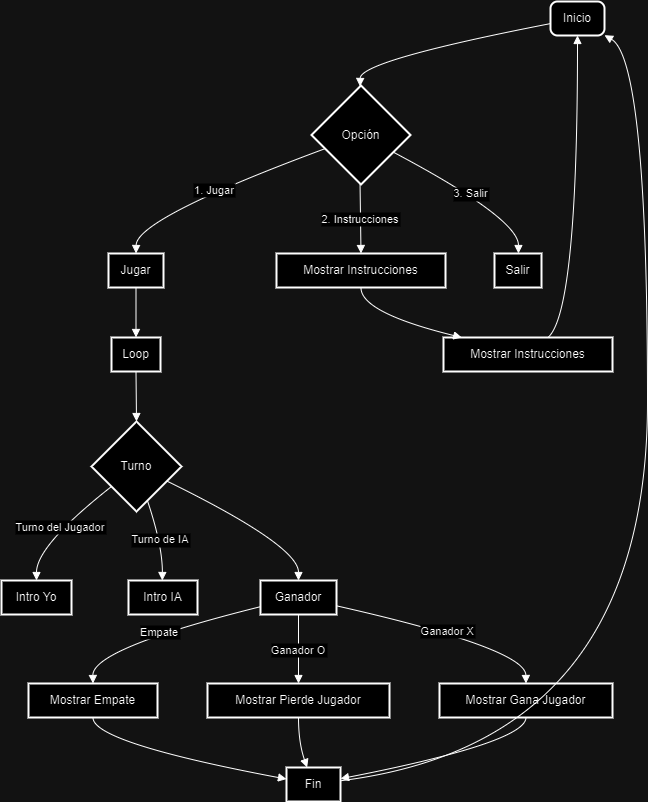

The diagram above was exported from draw.io. Its source (the exported page's mxGraphModel, read from the mxfile embedded in the PNG):
<mxGraphModel dx="880" dy="426" grid="1" gridSize="10" guides="1" tooltips="1" connect="1" arrows="1" fold="1" page="1" pageScale="1" pageWidth="827" pageHeight="1169" math="0" shadow="0">
  <root>
    <mxCell id="0" />
    <mxCell id="1" parent="0" />
    <mxCell id="dstFr0rKNewOCBxYAiUm-2" value="Inicio" style="rounded=1;absoluteArcSize=1;arcSize=14;whiteSpace=wrap;strokeWidth=2;" vertex="1" parent="1">
      <mxGeometry x="569" y="20" width="54" height="34" as="geometry" />
    </mxCell>
    <mxCell id="dstFr0rKNewOCBxYAiUm-3" value="Opción" style="rhombus;strokeWidth=2;whiteSpace=wrap;" vertex="1" parent="1">
      <mxGeometry x="330" y="104" width="99" height="99" as="geometry" />
    </mxCell>
    <mxCell id="dstFr0rKNewOCBxYAiUm-4" value="Jugar" style="whiteSpace=wrap;strokeWidth=2;" vertex="1" parent="1">
      <mxGeometry x="127" y="272" width="55" height="34" as="geometry" />
    </mxCell>
    <mxCell id="dstFr0rKNewOCBxYAiUm-5" value="Mostrar Instrucciones" style="whiteSpace=wrap;strokeWidth=2;" vertex="1" parent="1">
      <mxGeometry x="295" y="272" width="169" height="34" as="geometry" />
    </mxCell>
    <mxCell id="dstFr0rKNewOCBxYAiUm-6" value="Salir" style="whiteSpace=wrap;strokeWidth=2;" vertex="1" parent="1">
      <mxGeometry x="513" y="272" width="47" height="34" as="geometry" />
    </mxCell>
    <mxCell id="dstFr0rKNewOCBxYAiUm-7" value="Loop" style="whiteSpace=wrap;strokeWidth=2;" vertex="1" parent="1">
      <mxGeometry x="130" y="356" width="49" height="34" as="geometry" />
    </mxCell>
    <mxCell id="dstFr0rKNewOCBxYAiUm-8" value="Turno" style="rhombus;strokeWidth=2;whiteSpace=wrap;" vertex="1" parent="1">
      <mxGeometry x="110" y="440" width="90" height="90" as="geometry" />
    </mxCell>
    <mxCell id="dstFr0rKNewOCBxYAiUm-9" value="Intro Yo" style="whiteSpace=wrap;strokeWidth=2;" vertex="1" parent="1">
      <mxGeometry x="20" y="599" width="70" height="34" as="geometry" />
    </mxCell>
    <mxCell id="dstFr0rKNewOCBxYAiUm-10" value="Intro IA" style="whiteSpace=wrap;strokeWidth=2;" vertex="1" parent="1">
      <mxGeometry x="147" y="599" width="69" height="34" as="geometry" />
    </mxCell>
    <mxCell id="dstFr0rKNewOCBxYAiUm-11" value="Ganador" style="whiteSpace=wrap;strokeWidth=2;" vertex="1" parent="1">
      <mxGeometry x="279" y="599" width="76" height="34" as="geometry" />
    </mxCell>
    <mxCell id="dstFr0rKNewOCBxYAiUm-12" value="Mostrar Gana Jugador" style="whiteSpace=wrap;strokeWidth=2;" vertex="1" parent="1">
      <mxGeometry x="458" y="702" width="173" height="34" as="geometry" />
    </mxCell>
    <mxCell id="dstFr0rKNewOCBxYAiUm-13" value="Mostrar Pierde Jugador" style="whiteSpace=wrap;strokeWidth=2;" vertex="1" parent="1">
      <mxGeometry x="226" y="702" width="182" height="34" as="geometry" />
    </mxCell>
    <mxCell id="dstFr0rKNewOCBxYAiUm-14" value="Mostrar Empate" style="whiteSpace=wrap;strokeWidth=2;" vertex="1" parent="1">
      <mxGeometry x="47" y="702" width="129" height="34" as="geometry" />
    </mxCell>
    <mxCell id="dstFr0rKNewOCBxYAiUm-15" value="Fin" style="whiteSpace=wrap;strokeWidth=2;" vertex="1" parent="1">
      <mxGeometry x="305" y="786" width="54" height="34" as="geometry" />
    </mxCell>
    <mxCell id="dstFr0rKNewOCBxYAiUm-16" value="Mostrar Instrucciones" style="whiteSpace=wrap;strokeWidth=2;" vertex="1" parent="1">
      <mxGeometry x="462" y="356" width="169" height="34" as="geometry" />
    </mxCell>
    <mxCell id="dstFr0rKNewOCBxYAiUm-17" value="" style="curved=1;startArrow=none;endArrow=block;exitX=0;exitY=0.65;entryX=0.49;entryY=0;rounded=0;" edge="1" parent="1" source="dstFr0rKNewOCBxYAiUm-2" target="dstFr0rKNewOCBxYAiUm-3">
      <mxGeometry relative="1" as="geometry">
        <Array as="points">
          <mxPoint x="379" y="79" />
        </Array>
      </mxGeometry>
    </mxCell>
    <mxCell id="dstFr0rKNewOCBxYAiUm-18" value="1. Jugar" style="curved=1;startArrow=none;endArrow=block;exitX=0;exitY=0.69;entryX=0.5;entryY=-0.01;rounded=0;" edge="1" parent="1" source="dstFr0rKNewOCBxYAiUm-3" target="dstFr0rKNewOCBxYAiUm-4">
      <mxGeometry relative="1" as="geometry">
        <Array as="points">
          <mxPoint x="155" y="237" />
        </Array>
      </mxGeometry>
    </mxCell>
    <mxCell id="dstFr0rKNewOCBxYAiUm-19" value="2. Instrucciones" style="curved=1;startArrow=none;endArrow=block;exitX=0.49;exitY=1;entryX=0.5;entryY=-0.01;rounded=0;" edge="1" parent="1" source="dstFr0rKNewOCBxYAiUm-3" target="dstFr0rKNewOCBxYAiUm-5">
      <mxGeometry relative="1" as="geometry">
        <Array as="points" />
      </mxGeometry>
    </mxCell>
    <mxCell id="dstFr0rKNewOCBxYAiUm-20" value="3. Salir" style="curved=1;startArrow=none;endArrow=block;exitX=0.99;exitY=0.76;entryX=0.51;entryY=-0.01;rounded=0;" edge="1" parent="1" source="dstFr0rKNewOCBxYAiUm-3" target="dstFr0rKNewOCBxYAiUm-6">
      <mxGeometry relative="1" as="geometry">
        <Array as="points">
          <mxPoint x="537" y="237" />
        </Array>
      </mxGeometry>
    </mxCell>
    <mxCell id="dstFr0rKNewOCBxYAiUm-21" value="" style="curved=1;startArrow=none;endArrow=block;exitX=0.5;exitY=0.99;entryX=0.5;entryY=-0.01;rounded=0;" edge="1" parent="1" source="dstFr0rKNewOCBxYAiUm-4" target="dstFr0rKNewOCBxYAiUm-7">
      <mxGeometry relative="1" as="geometry">
        <Array as="points" />
      </mxGeometry>
    </mxCell>
    <mxCell id="dstFr0rKNewOCBxYAiUm-22" value="" style="curved=1;startArrow=none;endArrow=block;exitX=0.5;exitY=0.99;entryX=0.5;entryY=0;rounded=0;" edge="1" parent="1" source="dstFr0rKNewOCBxYAiUm-7" target="dstFr0rKNewOCBxYAiUm-8">
      <mxGeometry relative="1" as="geometry">
        <Array as="points" />
      </mxGeometry>
    </mxCell>
    <mxCell id="dstFr0rKNewOCBxYAiUm-23" value="Turno del Jugador" style="curved=1;startArrow=none;endArrow=block;exitX=0;exitY=0.9;entryX=0.5;entryY=-0.01;rounded=0;" edge="1" parent="1" source="dstFr0rKNewOCBxYAiUm-8" target="dstFr0rKNewOCBxYAiUm-9">
      <mxGeometry relative="1" as="geometry">
        <Array as="points">
          <mxPoint x="55" y="564" />
        </Array>
      </mxGeometry>
    </mxCell>
    <mxCell id="dstFr0rKNewOCBxYAiUm-24" value="Turno de IA" style="curved=1;startArrow=none;endArrow=block;exitX=0.66;exitY=1;entryX=0.49;entryY=-0.01;rounded=0;" edge="1" parent="1" source="dstFr0rKNewOCBxYAiUm-8" target="dstFr0rKNewOCBxYAiUm-10">
      <mxGeometry relative="1" as="geometry">
        <Array as="points">
          <mxPoint x="181" y="564" />
        </Array>
      </mxGeometry>
    </mxCell>
    <mxCell id="dstFr0rKNewOCBxYAiUm-25" value="" style="curved=1;startArrow=none;endArrow=block;exitX=1;exitY=0.74;entryX=0.5;entryY=-0.01;rounded=0;" edge="1" parent="1" source="dstFr0rKNewOCBxYAiUm-8" target="dstFr0rKNewOCBxYAiUm-11">
      <mxGeometry relative="1" as="geometry">
        <Array as="points">
          <mxPoint x="317" y="564" />
        </Array>
      </mxGeometry>
    </mxCell>
    <mxCell id="dstFr0rKNewOCBxYAiUm-26" value="Ganador X" style="curved=1;startArrow=none;endArrow=block;exitX=0.99;exitY=0.74;entryX=0.5;entryY=-0.01;rounded=0;" edge="1" parent="1" source="dstFr0rKNewOCBxYAiUm-11" target="dstFr0rKNewOCBxYAiUm-12">
      <mxGeometry relative="1" as="geometry">
        <Array as="points">
          <mxPoint x="544" y="667" />
        </Array>
      </mxGeometry>
    </mxCell>
    <mxCell id="dstFr0rKNewOCBxYAiUm-27" value="Ganador O" style="curved=1;startArrow=none;endArrow=block;exitX=0.5;exitY=0.99;entryX=0.5;entryY=-0.01;rounded=0;" edge="1" parent="1" source="dstFr0rKNewOCBxYAiUm-11" target="dstFr0rKNewOCBxYAiUm-13">
      <mxGeometry relative="1" as="geometry">
        <Array as="points" />
      </mxGeometry>
    </mxCell>
    <mxCell id="dstFr0rKNewOCBxYAiUm-28" value="Empate" style="curved=1;startArrow=none;endArrow=block;exitX=0;exitY=0.77;entryX=0.5;entryY=-0.01;rounded=0;" edge="1" parent="1" source="dstFr0rKNewOCBxYAiUm-11" target="dstFr0rKNewOCBxYAiUm-14">
      <mxGeometry relative="1" as="geometry">
        <Array as="points">
          <mxPoint x="111" y="667" />
        </Array>
      </mxGeometry>
    </mxCell>
    <mxCell id="dstFr0rKNewOCBxYAiUm-29" value="" style="curved=1;startArrow=none;endArrow=block;exitX=0.5;exitY=0.99;entryX=0;entryY=0.34;rounded=0;" edge="1" parent="1" source="dstFr0rKNewOCBxYAiUm-14" target="dstFr0rKNewOCBxYAiUm-15">
      <mxGeometry relative="1" as="geometry">
        <Array as="points">
          <mxPoint x="111" y="761" />
        </Array>
      </mxGeometry>
    </mxCell>
    <mxCell id="dstFr0rKNewOCBxYAiUm-30" value="" style="curved=1;startArrow=none;endArrow=block;exitX=0.5;exitY=0.99;entryX=0.38;entryY=-0.01;rounded=0;" edge="1" parent="1" source="dstFr0rKNewOCBxYAiUm-13" target="dstFr0rKNewOCBxYAiUm-15">
      <mxGeometry relative="1" as="geometry">
        <Array as="points">
          <mxPoint x="317" y="761" />
        </Array>
      </mxGeometry>
    </mxCell>
    <mxCell id="dstFr0rKNewOCBxYAiUm-31" value="" style="curved=1;startArrow=none;endArrow=block;exitX=0.5;exitY=0.99;entryX=1;entryY=0.33;rounded=0;" edge="1" parent="1" source="dstFr0rKNewOCBxYAiUm-12" target="dstFr0rKNewOCBxYAiUm-15">
      <mxGeometry relative="1" as="geometry">
        <Array as="points">
          <mxPoint x="544" y="761" />
        </Array>
      </mxGeometry>
    </mxCell>
    <mxCell id="dstFr0rKNewOCBxYAiUm-32" value="" style="curved=1;startArrow=none;endArrow=block;exitX=1;exitY=0.39;entryX=0.99;entryY=0.98;rounded=0;" edge="1" parent="1" source="dstFr0rKNewOCBxYAiUm-15" target="dstFr0rKNewOCBxYAiUm-2">
      <mxGeometry relative="1" as="geometry">
        <Array as="points">
          <mxPoint x="666" y="761" />
          <mxPoint x="666" y="79" />
        </Array>
      </mxGeometry>
    </mxCell>
    <mxCell id="dstFr0rKNewOCBxYAiUm-33" value="" style="curved=1;startArrow=none;endArrow=block;exitX=0.5;exitY=0.99;entryX=0.1;entryY=-0.01;rounded=0;" edge="1" parent="1" source="dstFr0rKNewOCBxYAiUm-5" target="dstFr0rKNewOCBxYAiUm-16">
      <mxGeometry relative="1" as="geometry">
        <Array as="points">
          <mxPoint x="379" y="331" />
        </Array>
      </mxGeometry>
    </mxCell>
    <mxCell id="dstFr0rKNewOCBxYAiUm-34" value="" style="curved=1;startArrow=none;endArrow=block;exitX=0.62;exitY=-0.01;entryX=0.5;entryY=1;rounded=0;" edge="1" parent="1" source="dstFr0rKNewOCBxYAiUm-16" target="dstFr0rKNewOCBxYAiUm-2">
      <mxGeometry relative="1" as="geometry">
        <Array as="points">
          <mxPoint x="596" y="331" />
        </Array>
      </mxGeometry>
    </mxCell>
  </root>
</mxGraphModel>